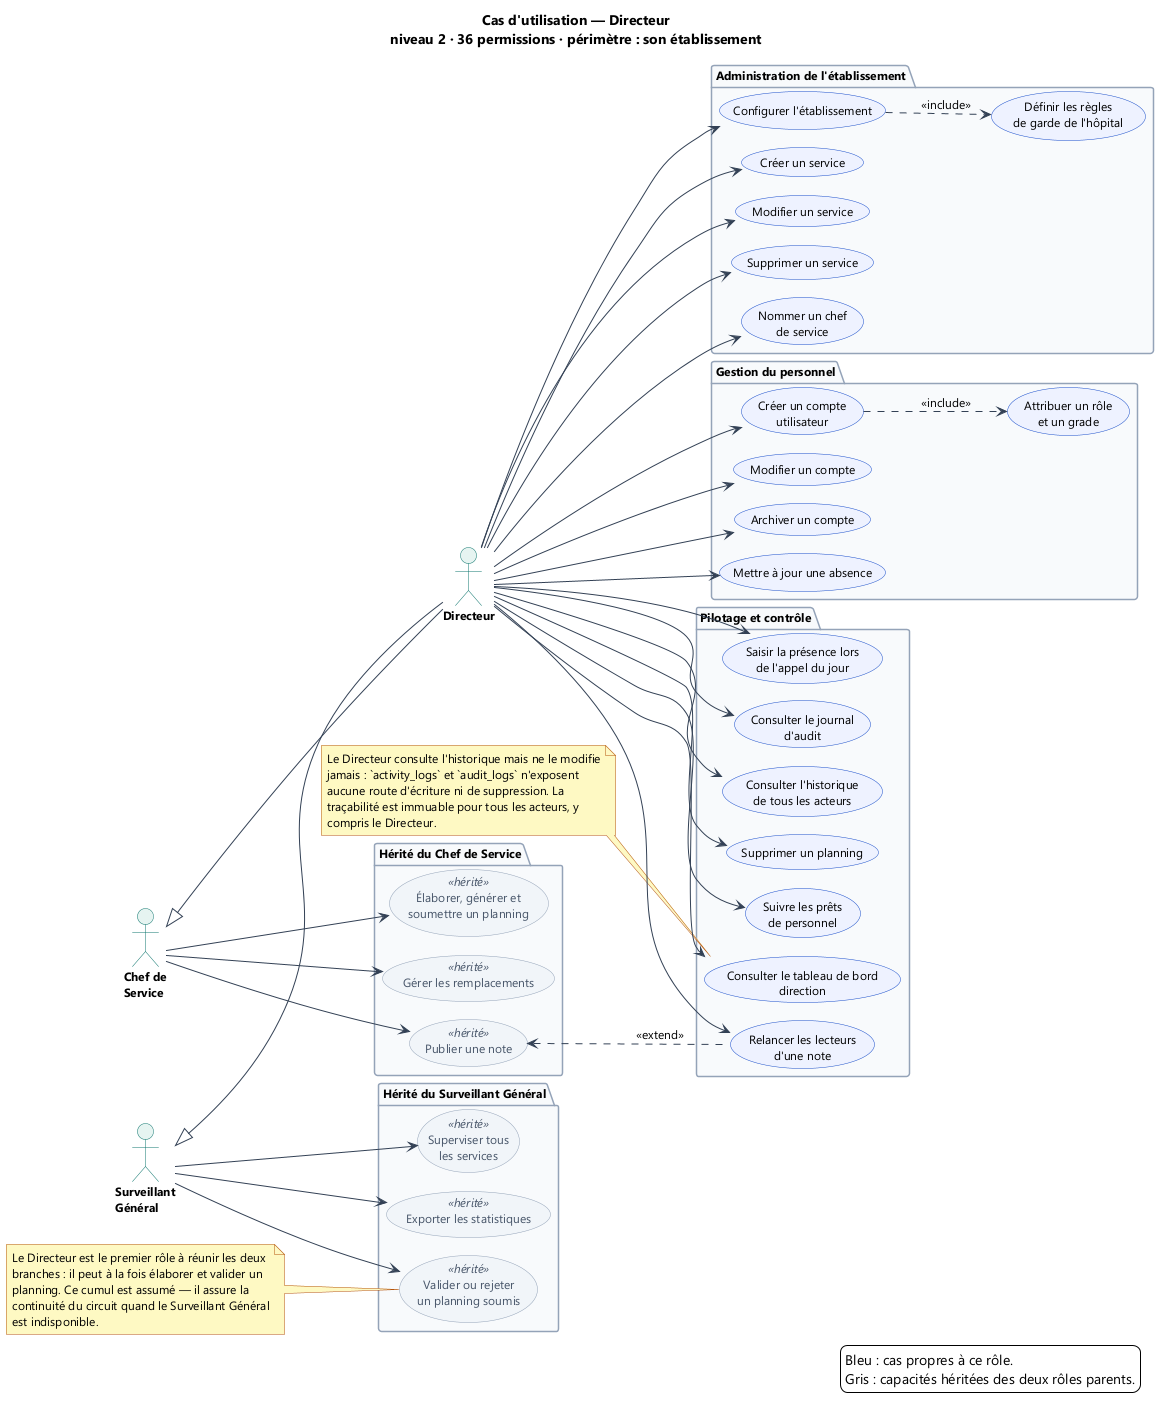

The diagram above was rendered by PlantUML. Its source (embedded in the PNG):
@startuml 02-cas-directeur
!pragma layout smetana
skinparam backgroundColor #FFFFFF
skinparam defaultFontName Segoe UI
skinparam defaultFontSize 12
skinparam shadowing false
skinparam ArrowColor #334155
skinparam ActorBorderColor #0F766E
skinparam ActorBackgroundColor #E6F4F1
skinparam ActorFontStyle bold
skinparam UsecaseBorderColor #1B4FCA
skinparam UsecaseBackgroundColor #EEF2FF
skinparam usecase {
BackgroundColor<<hérité>> #F1F5F9
BorderColor<<hérité>> #94A3B8
FontColor<<hérité>> #475569
}
skinparam PackageBorderColor #94A3B8
skinparam PackageBackgroundColor #F8FAFC
skinparam NoteBackgroundColor #FEF9C3
skinparam NoteBorderColor #B4530A

title Cas d'utilisation — Directeur\nniveau 2 · 36 permissions · périmètre : son établissement

left to right direction

actor "Chef de\nService" as CS
actor "Surveillant\nGénéral" as SG
actor "Directeur" as DIR
CS <|-- DIR
SG <|-- DIR

package "Hérité du Chef de Service" as P0 {
  usecase "Élaborer, générer et\nsoumettre un planning" as UC_PLAN <<hérité>>
  usecase "Gérer les remplacements" as UC_REMP <<hérité>>
  usecase "Publier une note" as UC_NOTE <<hérité>>
}

package "Hérité du Surveillant Général" as P0B {
  usecase "Valider ou rejeter\nun planning soumis" as UC_VALID <<hérité>>
  usecase "Superviser tous\nles services" as UC_SUPERV <<hérité>>
  usecase "Exporter les statistiques" as UC_STAT_EXP <<hérité>>
}

package "Administration de l'établissement" as P1 {
  usecase "Configurer l'établissement" as UC_ETAB_CONF
  usecase "Définir les règles\nde garde de l'hôpital" as UC_REGLES
  usecase "Créer un service" as UC_DEPT_CREER
  usecase "Modifier un service" as UC_DEPT_MAJ
  usecase "Supprimer un service" as UC_DEPT_SUPPR
  usecase "Nommer un chef\nde service" as UC_CHEF
}

package "Gestion du personnel" as P2 {
  usecase "Créer un compte\nutilisateur" as UC_USER_CREER
  usecase "Modifier un compte" as UC_USER_MAJ
  usecase "Archiver un compte" as UC_USER_ARCH
  usecase "Attribuer un rôle\net un grade" as UC_ROLE
  usecase "Mettre à jour une absence" as UC_ABS_MAJ
}

package "Pilotage et contrôle" as P3 {
  usecase "Consulter le tableau de bord\ndirection" as UC_DASH
  usecase "Consulter le journal\nd'audit" as UC_AUDIT
  usecase "Consulter l'historique\nde tous les acteurs" as UC_HIST_ALL
  usecase "Supprimer un planning" as UC_PLAN_SUPPR
  usecase "Suivre les prêts\nde personnel" as UC_PRET_SUIVI
  usecase "Saisir la présence lors\nde l'appel du jour" as UC_PRESENCE
  usecase "Relancer les lecteurs\nd'une note" as UC_NOTE_REL
}

note as N1
Le Directeur est le premier rôle à réunir les deux
branches : il peut à la fois élaborer et valider un
planning. Ce cumul est assumé — il assure la
continuité du circuit quand le Surveillant Général
est indisponible.
end note
note as N2
Le Directeur consulte l'historique mais ne le modifie
jamais : `activity_logs` et `audit_logs` n'exposent
aucune route d'écriture ni de suppression. La
traçabilité est immuable pour tous les acteurs, y
compris le Directeur.
end note
N1 .. UC_VALID
N2 .. UC_DASH

CS --> UC_PLAN
CS --> UC_REMP
CS --> UC_NOTE
SG --> UC_VALID
SG --> UC_SUPERV
SG --> UC_STAT_EXP

DIR --> UC_ETAB_CONF
DIR --> UC_DEPT_CREER
DIR --> UC_DEPT_MAJ
DIR --> UC_DEPT_SUPPR
DIR --> UC_CHEF
DIR --> UC_USER_CREER
DIR --> UC_USER_MAJ
DIR --> UC_USER_ARCH
DIR --> UC_ABS_MAJ
DIR --> UC_DASH
DIR --> UC_AUDIT
DIR --> UC_HIST_ALL
DIR --> UC_PLAN_SUPPR
DIR --> UC_PRET_SUIVI
DIR --> UC_PRESENCE
DIR --> UC_NOTE_REL

UC_ETAB_CONF ..> UC_REGLES : <<include>>
UC_USER_CREER ..> UC_ROLE : <<include>>
UC_NOTE <.. UC_NOTE_REL : <<extend>>

legend right
Bleu : cas propres à ce rôle.
Gris : capacités héritées des deux rôles parents.
endlegend

@enduml